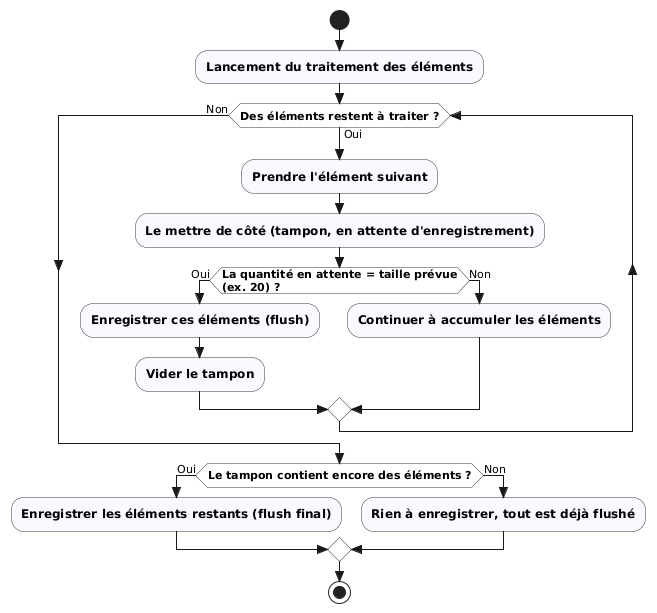

The diagram above was rendered by PlantUML. Its source (embedded in the PNG):
@startuml
skinparam style strictuml
skinparam activity {
  BackgroundColor #F8FAFF
  BorderColor #333
  FontStyle bold
}
skinparam activityDiamondBackgroundColor #FFFFFF
skinparam activityDiamondBorderColor #333

start
:Lancement du traitement des éléments;

while (Des éléments restent à traiter ?) is (Oui)
  :Prendre l'élément suivant;
  :Le mettre de côté (tampon, en attente d'enregistrement);

  if (La quantité en attente = taille prévue\n(ex. 20) ?) then (Oui)
    :Enregistrer ces éléments (flush);
    :Vider le tampon;
  else (Non)
    :Continuer à accumuler les éléments;
  endif
endwhile (Non)

if (Le tampon contient encore des éléments ?) then (Oui)
  :Enregistrer les éléments restants (flush final);
else (Non)
  :Rien à enregistrer, tout est déjà flushé;
endif

stop
@enduml